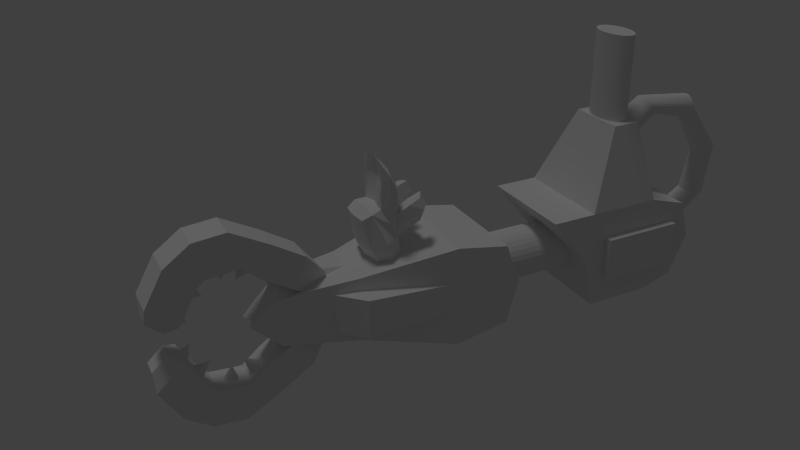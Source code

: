 # Source: k_rak_.blend  (saved by Blender 2.72.0; exported with 4.5.12 LTS)
import bpy
from mathutils import Matrix  # noqa: F401  (used for matrix-valued properties, if any)

bpy.ops.wm.read_factory_settings(use_empty=True)
scene = bpy.context.scene
scene.name = 'Scene'

# ---- collections
col_collection_1 = bpy.data.collections.new('Collection 1'); scene.collection.children.link(col_collection_1)

# ---- materials (node trees are filled in below, after node groups)
mat_material_003 = bpy.data.materials.new('Material.003')
mat_material_003.alpha_threshold = 0.0
mat_material_003.use_transparent_shadow = False
mat_material_003.roughness = 0.5
mat_material_002 = bpy.data.materials.new('Material.002')
mat_material_002.alpha_threshold = 0.0
mat_material_002.use_transparent_shadow = False
mat_material_002.roughness = 0.5
mat_material_001 = bpy.data.materials.new('Material.001')
mat_material_001.alpha_threshold = 0.0
mat_material_001.use_transparent_shadow = False
mat_material_001.roughness = 0.5
mat_material = bpy.data.materials.new('Material')
mat_material.alpha_threshold = 0.0
mat_material.use_transparent_shadow = False
mat_material.roughness = 0.5
mat_material.line_color = (0.0, 0.0, 0.0, 1.0)

# ---- material node trees

# ---- world
world_world = bpy.data.worlds.new('World'); scene.world = world_world
world_world.color = (0.05088, 0.05088, 0.05088)
world_world.use_sun_shadow = False
world_world.sun_shadow_jitter_overblur = 0.0
world_world.cycles.sampling_method = 'MANUAL'
world_world.cycles.sample_map_resolution = 256

# ---- cameras
cam_camera = bpy.data.cameras.new('Camera')
cam_camera.clip_end = 100.0
cam_camera.lens = 35.0
cam_camera.sensor_width = 32.0
cam_camera.sensor_height = 18.0
cam_camera.ortho_scale = 7.314
cam_camera.dof.focus_distance = 0.0
cam_camera.dof.aperture_fstop = 128.0

# ---- lights
light_hemi = bpy.data.lights.new('Hemi', 'SUN')
light_hemi.transmission_factor = 0.0
light_hemi.angle = 0.1993
light_hemi.energy = 0.3
light_hemi.shadow_buffer_clip_start = 0.5
light_hemi.shadow_soft_size = 0.1
light_hemi.shadow_cascade_max_distance = 1000.0
light_hemi.cycles.use_multiple_importance_sampling = False

# ---- meshes
me_cylinder = bpy.data.meshes.new('Cylinder')
me_cylinder.from_pydata([(0.0, 1.0, -1.0), (2.147e-08, 1.0, 1.0), (0.1951, 0.9808, -1.0), (0.1598, 0.9808, 1.112), (0.3827, 0.9239, -1.0), (0.3135, 0.9239, 1.219), (0.5556, 0.8315, -1.0), (0.4551, 0.8315, 1.319), (0.7071, 0.7071, -1.0), (0.5792, 0.7071, 1.406), (0.8315, 0.5556, -1.0), (0.6811, 0.5556, 1.477), (0.9239, 0.3827, -1.0), (0.7568, 0.3827, 1.53), (0.9808, 0.1951, -1.0), (0.8034, 0.1951, 1.563), (1.0, 7.55e-08, -1.0), (0.8192, 7.55e-08, 1.574), (0.9808, -0.1951, -1.0), (0.8034, -0.1951, 1.563), (0.9239, -0.3827, -1.0), (0.7568, -0.3827, 1.53), (0.8315, -0.5556, -1.0), (0.6811, -0.5556, 1.477), (0.7071, -0.7071, -1.0), (0.5792, -0.7071, 1.406), (0.5556, -0.8315, -1.0), (0.4551, -0.8315, 1.319), (0.3827, -0.9239, -1.0), (0.3135, -0.9239, 1.219), (0.1951, -0.9808, -1.0), (0.1598, -0.9808, 1.112), (-3.258e-07, -1.0, -1.0), (-2.454e-07, -1.0, 1.0), (-0.1951, -0.9808, -1.0), (-0.1598, -0.9808, 0.8881), (-0.3827, -0.9239, -1.0), (-0.3135, -0.9239, 0.7805), (-0.5556, -0.8315, -1.0), (-0.4551, -0.8315, 0.6813), (-0.7071, -0.7071, -1.0), (-0.5792, -0.7071, 0.5944), (-0.8315, -0.5556, -1.0), (-0.6811, -0.5556, 0.5231), (-0.9239, -0.3827, -1.0), (-0.7568, -0.3827, 0.4701), (-0.9808, -0.1951, -1.0), (-0.8034, -0.1951, 0.4374), (-1.0, 9.656e-07, -1.0), (-0.8192, 9.656e-07, 0.4264), (-0.9808, 0.1951, -1.0), (-0.8034, 0.1951, 0.4374), (-0.9239, 0.3827, -1.0), (-0.7568, 0.3827, 0.4701), (-0.8315, 0.5556, -1.0), (-0.6811, 0.5556, 0.5231), (-0.7071, 0.7071, -1.0), (-0.5792, 0.7071, 0.5944), (-0.5556, 0.8315, -1.0), (-0.4551, 0.8315, 0.6813), (-0.3827, 0.9239, -1.0), (-0.3135, 0.9239, 0.7805), (-0.1951, 0.9808, -1.0), (-0.1598, 0.9808, 0.8881), (-1.803, 1.0, 3.575), (-1.769, 0.9808, 3.767), (-1.736, 0.9239, 3.952), (-1.706, 0.8315, 4.122), (-1.68, 0.7071, 4.271), (-1.659, 0.5556, 4.394), (-1.642, 0.3827, 4.485), (-1.633, 0.1951, 4.541), (-1.629, 1.404e-07, 4.56), (-1.633, -0.1951, 4.541), (-1.642, -0.3827, 4.485), (-1.659, -0.5556, 4.394), (-1.68, -0.7071, 4.271), (-1.706, -0.8315, 4.122), (-1.736, -0.9239, 3.952), (-1.769, -0.9808, 3.767), (-1.803, -1.0, 3.575), (-1.837, -0.9808, 3.383), (-1.869, -0.9239, 3.198), (-1.899, -0.8315, 3.028), (-1.926, -0.7071, 2.878), (-1.947, -0.5556, 2.756), (-1.963, -0.3827, 2.665), (-1.973, -0.1951, 2.609), (-1.977, 1.031e-06, 2.59), (-1.973, 0.1951, 2.609), (-1.963, 0.3827, 2.665), (-1.947, 0.5556, 2.756), (-1.926, 0.7071, 2.878), (-1.899, 0.8315, 3.028), (-1.869, 0.9239, 3.198), (-1.837, 0.9808, 3.383), (-5.787, 1.0, 4.277), (-5.899, 0.9808, 4.437), (-6.007, 0.9239, 4.591), (-6.106, 0.8315, 4.732), (-6.193, 0.7071, 4.857), (-6.264, 0.5556, 4.958), (-6.317, 0.3827, 5.034), (-6.35, 0.1951, 5.081), (-6.361, 1.126e-07, 5.097), (-6.35, -0.1951, 5.081), (-6.317, -0.3827, 5.034), (-6.264, -0.5556, 4.958), (-6.193, -0.7071, 4.857), (-6.106, -0.8315, 4.732), (-6.007, -0.9239, 4.591), (-5.899, -0.9808, 4.437), (-5.787, -1.0, 4.277), (-5.675, -0.9808, 4.118), (-5.568, -0.9239, 3.964), (-5.468, -0.8315, 3.822), (-5.382, -0.7071, 3.698), (-5.31, -0.5556, 3.596), (-5.257, -0.3827, 3.521), (-5.225, -0.1951, 3.474), (-5.214, 1.003e-06, 3.458), (-5.225, 0.1951, 3.474), (-5.257, 0.3827, 3.521), (-5.31, 0.5556, 3.596), (-5.382, 0.7071, 3.698), (-5.468, 0.8315, 3.822), (-5.568, 0.9239, 3.964), (-5.675, 0.9808, 4.118), (-9.807, 1.0, 1.463), (-9.999, 0.9808, 1.497), (-10.18, 0.9239, 1.529), (-10.35, 0.8315, 1.559), (-10.5, 0.7071, 1.586), (-10.63, 0.5556, 1.607), (-10.72, 0.3827, 1.623), (-10.77, 0.1951, 1.633), (-10.79, 3.558e-07, 1.636), (-10.77, -0.1951, 1.633), (-10.72, -0.3827, 1.623), (-10.63, -0.5556, 1.607), (-10.5, -0.7071, 1.586), (-10.35, -0.8315, 1.559), (-10.18, -0.9239, 1.529), (-9.999, -0.9808, 1.497), (-9.807, -1.0, 1.463), (-9.615, -0.9808, 1.429), (-9.43, -0.9239, 1.396), (-9.26, -0.8315, 1.366), (-9.11, -0.7071, 1.34), (-8.988, -0.5556, 1.318), (-8.897, -0.3827, 1.302), (-8.841, -0.1951, 1.292), (-8.822, 1.246e-06, 1.289), (-8.841, 0.1951, 1.292), (-8.897, 0.3827, 1.302), (-8.988, 0.5556, 1.318), (-9.11, 0.7071, 1.34), (-9.26, 0.8315, 1.366), (-9.43, 0.9239, 1.396), (-9.615, 0.9808, 1.429), (-10.52, 1.0, -2.602), (-10.68, 0.9808, -2.714), (-10.84, 0.9239, -2.822), (-10.98, 0.8315, -2.921), (-11.1, 0.7071, -3.008), (-11.2, 0.5556, -3.079), (-11.28, 0.3827, -3.132), (-11.33, 0.1951, -3.165), (-11.34, 3.579e-07, -3.176), (-11.33, -0.1951, -3.165), (-11.28, -0.3827, -3.132), (-11.2, -0.5556, -3.079), (-11.1, -0.7071, -3.008), (-10.98, -0.8315, -2.921), (-10.84, -0.9239, -2.822), (-10.68, -0.9808, -2.714), (-10.52, -1.0, -2.602), (-10.36, -0.9808, -2.491), (-10.21, -0.9239, -2.383), (-10.07, -0.8315, -2.284), (-9.944, -0.7071, -2.197), (-9.842, -0.5556, -2.126), (-9.767, -0.3827, -2.073), (-9.72, -0.1951, -2.04), (-9.704, 1.248e-06, -2.029), (-9.72, 0.1951, -2.04), (-9.767, 0.3827, -2.073), (-9.842, 0.5556, -2.126), (-9.944, 0.7071, -2.197), (-10.07, 0.8315, -2.284), (-10.21, 0.9239, -2.383), (-10.36, 0.9808, -2.491), (-7.417, 1.155, -7.039), (-7.602, 1.133, -7.168), (-7.779, 1.067, -7.292), (-7.943, 0.9604, -7.407), (-8.086, 0.8168, -7.507), (-8.204, 0.6417, -7.59), (-8.291, 0.442, -7.651), (-8.345, 0.2253, -7.689), (-8.363, -3.007e-07, -7.701), (-8.345, -0.2253, -7.689), (-8.291, -0.442, -7.651), (-8.204, -0.6417, -7.59), (-8.086, -0.8168, -7.507), (-7.943, -0.9604, -7.407), (-7.779, -1.067, -7.292), (-7.602, -1.133, -7.168), (-7.417, -1.155, -7.039), (-7.232, -1.133, -6.91), (-7.055, -1.067, -6.785), (-6.891, -0.9604, -6.671), (-6.748, -0.8168, -6.57), (-6.63, -0.6417, -6.488), (-6.543, -0.442, -6.427), (-6.489, -0.2253, -6.389), (-6.471, 7.274e-07, -6.376), (-6.489, 0.2253, -6.389), (-6.543, 0.442, -6.427), (-6.63, 0.6417, -6.488), (-6.748, 0.8168, -6.57), (-6.891, 0.9604, -6.671), (-7.055, 1.067, -6.785), (-7.232, 1.133, -6.91)], [], [(0, 1, 3, 2), (2, 3, 5, 4), (4, 5, 7, 6), (6, 7, 9, 8), (8, 9, 11, 10), (10, 11, 13, 12), (12, 13, 15, 14), (14, 15, 17, 16), (16, 17, 19, 18), (18, 19, 21, 20), (20, 21, 23, 22), (22, 23, 25, 24), (24, 25, 27, 26), (26, 27, 29, 28), (28, 29, 31, 30), (30, 31, 33, 32), (32, 33, 35, 34), (34, 35, 37, 36), (36, 37, 39, 38), (38, 39, 41, 40), (40, 41, 43, 42), (42, 43, 45, 44), (44, 45, 47, 46), (46, 47, 49, 48), (48, 49, 51, 50), (50, 51, 53, 52), (52, 53, 55, 54), (54, 55, 57, 56), (56, 57, 59, 58), (58, 59, 61, 60), (61, 59, 93, 94), (62, 63, 1, 0), (60, 61, 63, 62), (0, 2, 4, 6, 8, 10, 12, 14, 16, 18, 20, 22, 24, 26, 28, 30, 32, 34, 36, 38, 40, 42, 44, 46, 48, 50, 52, 54, 56, 58, 60, 62), (94, 93, 125, 126), (53, 51, 89, 90), (45, 43, 85, 86), (37, 35, 81, 82), (5, 3, 65, 66), (3, 1, 64, 65), (29, 27, 77, 78), (13, 11, 69, 70), (21, 19, 73, 74), (59, 57, 92, 93), (51, 49, 88, 89), (43, 41, 84, 85), (35, 33, 80, 81), (19, 17, 72, 73), (27, 25, 76, 77), (11, 9, 68, 69), (1, 63, 95, 64), (57, 55, 91, 92), (49, 47, 87, 88), (41, 39, 83, 84), (25, 23, 75, 76), (9, 7, 67, 68), (33, 31, 79, 80), (17, 15, 71, 72), (63, 61, 94, 95), (55, 53, 90, 91), (47, 45, 86, 87), (39, 37, 82, 83), (15, 13, 70, 71), (23, 21, 74, 75), (7, 5, 66, 67), (31, 29, 78, 79), (126, 125, 157, 158), (90, 89, 121, 122), (86, 85, 117, 118), (82, 81, 113, 114), (74, 73, 105, 106), (70, 69, 101, 102), (66, 65, 97, 98), (78, 77, 109, 110), (95, 94, 126, 127), (91, 90, 122, 123), (87, 86, 118, 119), (83, 82, 114, 115), (79, 78, 110, 111), (75, 74, 106, 107), (71, 70, 102, 103), (67, 66, 98, 99), (64, 95, 127, 96), (92, 91, 123, 124), (88, 87, 119, 120), (84, 83, 115, 116), (80, 79, 111, 112), (76, 75, 107, 108), (72, 71, 103, 104), (68, 67, 99, 100), (93, 92, 124, 125), (89, 88, 120, 121), (85, 84, 116, 117), (81, 80, 112, 113), (69, 68, 100, 101), (65, 64, 96, 97), (77, 76, 108, 109), (73, 72, 104, 105), (158, 157, 189, 190), (122, 121, 153, 154), (118, 117, 149, 150), (114, 113, 145, 146), (102, 101, 133, 134), (98, 97, 129, 130), (110, 109, 141, 142), (106, 105, 137, 138), (127, 126, 158, 159), (123, 122, 154, 155), (119, 118, 150, 151), (115, 114, 146, 147), (107, 106, 138, 139), (103, 102, 134, 135), (99, 98, 130, 131), (111, 110, 142, 143), (96, 127, 159, 128), (124, 123, 155, 156), (120, 119, 151, 152), (116, 115, 147, 148), (112, 111, 143, 144), (108, 107, 139, 140), (104, 103, 135, 136), (100, 99, 131, 132), (125, 124, 156, 157), (121, 120, 152, 153), (117, 116, 148, 149), (113, 112, 144, 145), (97, 96, 128, 129), (109, 108, 140, 141), (105, 104, 136, 137), (101, 100, 132, 133), (190, 189, 221, 222), (154, 153, 185, 186), (150, 149, 181, 182), (146, 145, 177, 178), (130, 129, 161, 162), (142, 141, 173, 174), (138, 137, 169, 170), (134, 133, 165, 166), (159, 158, 190, 191), (155, 154, 186, 187), (151, 150, 182, 183), (147, 146, 178, 179), (135, 134, 166, 167), (131, 130, 162, 163), (143, 142, 174, 175), (139, 138, 170, 171), (128, 159, 191, 160), (156, 155, 187, 188), (152, 151, 183, 184), (148, 147, 179, 180), (140, 139, 171, 172), (136, 135, 167, 168), (132, 131, 163, 164), (144, 143, 175, 176), (157, 156, 188, 189), (153, 152, 184, 185), (149, 148, 180, 181), (145, 144, 176, 177), (141, 140, 172, 173), (137, 136, 168, 169), (133, 132, 164, 165), (129, 128, 160, 161), (193, 192, 223, 222, 221, 220, 219, 218, 217, 216, 215, 214, 213, 212, 211, 210, 209, 208, 207, 206, 205, 204, 203, 202, 201, 200, 199, 198, 197, 196, 195, 194), (186, 185, 217, 218), (182, 181, 213, 214), (178, 177, 209, 210), (174, 173, 205, 206), (170, 169, 201, 202), (166, 165, 197, 198), (162, 161, 193, 194), (191, 190, 222, 223), (187, 186, 218, 219), (183, 182, 214, 215), (179, 178, 210, 211), (163, 162, 194, 195), (175, 174, 206, 207), (171, 170, 202, 203), (167, 166, 198, 199), (160, 191, 223, 192), (188, 187, 219, 220), (184, 183, 215, 216), (180, 179, 211, 212), (168, 167, 199, 200), (164, 163, 195, 196), (176, 175, 207, 208), (172, 171, 203, 204), (189, 188, 220, 221), (185, 184, 216, 217), (181, 180, 212, 213), (177, 176, 208, 209), (173, 172, 204, 205), (169, 168, 200, 201), (165, 164, 196, 197), (161, 160, 192, 193)])
me_cylinder.materials.append(mat_material_003)
me_cylinder.use_remesh_preserve_volume = False
me_cylinder.use_remesh_preserve_attributes = False
me_cylinder.use_mirror_vertex_groups = False
me_cylinder.update()
me_cube_002 = bpy.data.meshes.new('Cube.002')
me_cube_002.from_pydata([(-1.0, -1.0, -1.0), (-1.0, 1.0, -1.0), (1.0, 1.0, -1.0), (1.0, -1.0, -1.0), (-1.0, -1.0, 1.0), (-0.9821, 0.9821, 1.354), (1.0, 1.0, 1.0), (1.0, -1.0, 1.0), (-1.0, -1.0, 0.0), (-3.501, 1.389, 0.6495), (-1.0, 1.0, 0.0), (-3.501, 1.389, -0.6495), (-1.389, 3.501, 0.6495), (1.0, 1.0, 0.0), (-1.389, 3.501, -0.6495), (-3.501, 1.389, 0.0), (-1.389, 3.501, 0.0), (-0.2839, 0.9377, 0.8992), (-0.9377, 0.2839, 0.8992), (-1.559, 0.9049, 0.8992), (-0.9049, 1.559, 0.8992), (-0.3294, 0.9833, 0.9606), (-0.9833, 0.3294, 0.9606), (-1.36, 0.7065, 1.303), (-0.7065, 1.36, 1.303), (0.1255, 0.5284, 4.106), (-0.5284, -0.1255, 4.106), (-0.9054, 0.2515, 4.448), (-0.2515, 0.9054, 4.448), (-0.5984, 0.5984, 0.9081), (-1.263, 0.4273, 1.132), (-1.091, 1.091, 1.355), (-0.4273, 1.263, 1.132), (-0.1505, 0.1505, 4.155), (-0.7657, -0.009063, 4.357), (-0.6049, 0.6049, 4.567), (0.009063, 0.7657, 4.357), (-0.4117, 1.296, 3.091), (-1.296, 0.4117, 3.091), (-0.7789, -0.1052, 2.623), (0.1052, 0.7789, 2.623), (-0.9235, 0.9235, 3.293), (-0.3567, 0.3567, 4.507), (-0.2318, 0.2318, 2.665), (0.003801, 1.16, 2.977), (-1.16, -0.003801, 2.977), (-0.9054, 0.2515, 6.713), (-0.2515, 0.9054, 6.713), (-0.6049, 0.6049, 6.832), (-0.4117, 1.296, 5.357), (-1.296, 0.4117, 5.357), (-0.9235, 0.9235, 5.558), (-0.382, 0.7657, 4.531), (-1.162, 0.2587, 3.809), (-0.7657, 0.382, 4.531), (-0.2587, 1.162, 3.809), (-0.2231, 0.9449, 5.701), (-0.6813, 1.168, 3.198), (-1.168, 0.6813, 3.198), (-0.4071, 0.7639, 6.813), (-1.173, 0.2391, 6.14), (-0.7639, 0.4071, 6.813), (-0.2391, 1.173, 6.14), (-0.7681, 0.7681, 6.392), (-0.6646, 1.189, 5.468), (-1.189, 0.6646, 5.468), (-0.4017, 1.295, 4.224), (-1.295, 0.4017, 4.224), (-0.9449, 0.2231, 5.701), (-0.6836, 0.6836, 5.926), (-0.9551, 0.9551, 4.436), (-1.199, 0.2264, 5.017), (-0.2264, 1.199, 5.017), (-1.034, 0.4758, 6.319), (-0.4758, 1.034, 6.319), (-0.834, 0.4267, 5.857), (-1.207, 0.6761, 4.34), (-0.6761, 1.207, 4.34), (-0.4267, 0.834, 5.857), (-0.8688, 1.753, 3.642), (-1.753, 0.8688, 3.642), (-1.381, 1.381, 3.844), (-1.138, 1.625, 3.749), (-1.625, 1.138, 3.749), (-0.8588, 1.752, 4.775), (-1.752, 0.8588, 4.775), (-1.664, 1.133, 4.891), (-1.133, 1.664, 4.891), (-0.5533, 1.262, 3.139), (-1.043, 0.7994, 3.246), (-1.322, 0.3939, 3.659), (-0.9716, 0.9716, 3.853), (-0.7994, 1.043, 3.246), (-1.262, 0.5533, 3.139), (-0.3939, 1.322, 3.659), (-1.245, 0.7789, 3.78), (-1.073, 0.7951, 4.377), (-1.289, 0.5493, 4.301), (-0.7789, 1.245, 3.78), (-0.5493, 1.289, 4.301), (-0.7951, 1.073, 4.377), (-1.022, 1.716, 3.675), (-1.494, 1.241, 3.811), (-1.884, 0.818, 4.261), (-1.241, 1.494, 3.811), (-1.716, 1.022, 3.675), (-0.818, 1.884, 4.261), (-1.672, 1.281, 4.388), (-1.717, 1.014, 4.87), (-1.281, 1.672, 4.388), (-1.014, 1.717, 4.87), (-0.8963, 1.37, 3.477), (-0.8767, 1.403, 4.653), (-0.6159, 1.55, 4.546), (-0.6448, 1.495, 3.36), (-1.55, 0.6159, 4.546), (-1.403, 0.8767, 4.653), (-1.37, 0.8963, 3.477), (-1.495, 0.6448, 3.36), (-1.106, 1.106, 3.587), (-1.11, 0.8631, 3.805), (-0.6065, 1.625, 3.973), (-1.043, 1.428, 4.102), (-0.8631, 1.11, 3.805), (-1.845, 1.085, 4.366), (-1.085, 1.845, 4.366), (-1.458, 0.7788, 4.642), (-1.457, 0.7832, 3.402), (-1.625, 0.6065, 3.973), (-1.235, 0.9874, 3.538), (-0.7788, 1.458, 4.642), (-1.428, 1.043, 4.102), (-0.9874, 1.235, 3.538), (-0.7832, 1.457, 3.402)], [], [(15, 10, 1, 11), (16, 13, 2, 14), (6, 7, 3, 2, 13), (7, 4, 8, 0, 3), (11, 1, 14), (9, 12, 5), (8, 15, 11, 0), (4, 9, 15, 8), (9, 5, 10, 15), (10, 16, 14, 1), (5, 12, 16, 10), (12, 6, 13, 16), (0, 11, 14, 2, 3), (7, 6, 12, 9, 4), (21, 29, 22, 18, 17), (22, 30, 23, 19, 18), (23, 31, 24, 20, 19), (24, 32, 21, 17, 20), (17, 18, 19, 20), (71, 68, 46, 60), (42, 34, 26, 33), (43, 40, 25, 33), (44, 37, 55, 28, 36), (45, 39, 26, 34), (72, 66, 49, 62), (88, 92, 57), (89, 93, 58), (36, 42, 33, 25), (28, 52, 35, 42, 36), (35, 54, 27, 34, 42), (39, 43, 33, 26), (22, 29, 43, 39), (29, 21, 40, 43), (40, 44, 36, 25), (21, 32, 44, 40), (32, 24, 37, 44), (38, 45, 34, 27, 53), (23, 30, 45, 38), (30, 22, 39, 45), (73, 60, 46, 61), (74, 63, 48, 59), (75, 69, 48, 61), (76, 97, 67, 50, 65), (77, 100, 70, 51, 64), (78, 56, 47, 59), (67, 71, 60, 50), (38, 53, 71, 67, 90), (53, 27, 68, 71), (56, 72, 62, 47), (28, 55, 72, 56), (55, 37, 94, 66, 72), (63, 73, 61, 48), (51, 65, 73, 63), (65, 50, 60, 73), (62, 74, 59, 47), (49, 64, 74, 62), (64, 51, 63, 74), (68, 75, 61, 46), (27, 54, 75, 68), (54, 35, 69, 75), (70, 96, 76, 65, 51), (120, 95, 76, 96), (121, 114, 79, 106), (66, 99, 77, 64, 49), (122, 112, 87, 109), (123, 91, 70, 100), (69, 78, 59, 48), (35, 52, 78, 69), (52, 28, 56, 78), (124, 103, 85, 108), (125, 109, 87, 110), (126, 116, 86, 108), (127, 118, 80, 105), (128, 115, 85, 103), (129, 117, 83, 102), (130, 113, 84, 110), (131, 117, 83, 107), (132, 119, 81, 104), (133, 111, 82, 101), (24, 31, 41, 92, 88, 37), (31, 23, 38, 93, 89, 41), (91, 120, 96, 70), (41, 89, 120, 91), (89, 58, 95, 120), (113, 121, 106, 84), (66, 94, 121, 113), (94, 37, 114, 121), (111, 122, 109, 82), (57, 98, 122, 111), (98, 77, 112, 122), (98, 123, 100, 77), (57, 92, 123, 98), (92, 41, 91, 123), (107, 124, 108, 86), (83, 105, 124, 107), (105, 80, 103, 124), (106, 125, 110, 84), (79, 101, 125, 106), (101, 82, 109, 125), (115, 126, 108, 85), (67, 97, 126, 115), (97, 76, 116, 126), (117, 127, 105, 83), (58, 93, 127, 117), (93, 38, 118, 127), (118, 128, 103, 80), (38, 90, 128, 118), (90, 67, 115, 128), (119, 129, 102, 81), (41, 89, 129, 119), (89, 58, 117, 129), (112, 130, 110, 87), (77, 99, 130, 112), (99, 66, 113, 130), (116, 131, 107, 86), (76, 95, 131, 116), (95, 58, 117, 131), (111, 132, 104, 82), (57, 92, 132, 111), (92, 41, 119, 132), (114, 133, 101, 79), (37, 88, 133, 114), (88, 57, 111, 133)])
me_cube_002.materials.append(mat_material_002)
me_cube_002.use_remesh_preserve_volume = False
me_cube_002.use_remesh_preserve_attributes = False
me_cube_002.use_mirror_vertex_groups = False
me_cube_002.update()
me_cube_001 = bpy.data.meshes.new('Cube.001')
me_cube_001.from_pydata([(-2.622, -0.5448, -1.281), (-2.622, 0.5448, -1.281), (-3.139, 0.5448, -0.7222), (-3.139, -0.5448, -0.7222), (-2.808, -0.5448, -2.191), (-2.808, 0.5448, -2.191), (-3.325, 0.5448, -1.632), (-3.325, -0.5448, -1.632), (-3.56, 0.2054, -0.3535), (-3.56, -0.2054, -0.3535), (-3.671, 0.2054, -0.8931), (-3.671, -0.2054, -0.8931), (-2.308, -0.5448, -1.731), (-2.308, 0.5448, -1.731), (-2.181, -0.5448, -2.787), (-2.181, 0.5448, -2.787), (-1.771, -0.5448, -1.649), (-1.771, 0.5448, -1.649), (-1.643, -0.5448, -2.705), (-1.643, 0.5448, -2.705), (-1.659, -0.5448, -1.49), (-1.659, 0.5448, -1.49), (-1.211, -0.5448, -2.182), (-1.211, 0.5448, -2.182), (-1.333, -0.5448, -0.5156), (-1.333, 0.5448, -0.5156), (-0.8855, -0.5448, -1.208), (-0.8855, 0.5448, -1.208), (-1.117, -0.2982, -0.3283), (-1.117, 0.2982, -0.3283), (-0.872, -0.2982, -0.7071), (-0.872, 0.2982, -0.7071), (-1.509, -0.2777, -1.212), (-1.493, -0.2616, -1.174), (-2.051, -0.2831, -1.784), (-1.479, -0.2354, -1.139), (-2.079, -0.2777, -1.789), (-1.467, -0.2002, -1.108), (-2.106, -0.2616, -1.794), (-1.457, -0.1573, -1.083), (-2.131, -0.2354, -1.799), (-1.449, -0.1083, -1.064), (-2.153, -0.2002, -1.803), (-1.445, -0.05523, -1.052), (-2.171, -0.1573, -1.806), (-1.443, -6.375e-07, -1.048), (-2.184, -0.1083, -1.809), (-1.445, 0.05523, -1.052), (-2.192, -0.05523, -1.81), (-1.449, 0.1083, -1.064), (-2.195, -7.2e-07, -1.811), (-1.457, 0.1573, -1.083), (-2.192, 0.05523, -1.81), (-1.467, 0.2002, -1.108), (-2.184, 0.1083, -1.809), (-1.479, 0.2354, -1.139), (-2.171, 0.1573, -1.806), (-1.493, 0.2616, -1.174), (-2.153, 0.2002, -1.803), (-1.509, 0.2777, -1.212), (-2.131, 0.2354, -1.799), (-1.764, -5.162e-07, -0.9749), (-2.106, 0.2616, -1.794), (-1.524, 0.2831, -1.252), (-2.079, 0.2777, -1.789), (-1.54, 0.2777, -1.292), (-2.051, 0.2831, -1.784), (-2.083, -6.104e-07, -1.294), (-2.023, 0.2777, -1.778), (-1.556, 0.2616, -1.33), (-1.996, 0.2616, -1.773), (-1.57, 0.2354, -1.365), (-1.971, 0.2354, -1.769), (-1.582, 0.2002, -1.396), (-1.949, 0.2002, -1.765), (-1.592, 0.1573, -1.421), (-1.932, 0.1573, -1.761), (-1.6, 0.1083, -1.44), (-1.918, 0.1083, -1.759), (-1.604, 0.05523, -1.452), (-1.91, 0.05523, -1.757), (-1.606, -5.37e-07, -1.456), (-1.907, -8.733e-07, -1.757), (-1.604, -0.05523, -1.452), (-1.91, -0.05523, -1.757), (-1.6, -0.1083, -1.44), (-1.918, -0.1083, -1.759), (-1.592, -0.1573, -1.421), (-1.932, -0.1573, -1.761), (-1.582, -0.2002, -1.396), (-1.949, -0.2002, -1.765), (-1.57, -0.2354, -1.365), (-1.971, -0.2354, -1.769), (-1.556, -0.2616, -1.33), (-1.996, -0.2616, -1.773), (-1.54, -0.2777, -1.292), (-2.023, -0.2777, -1.778), (-1.524, -0.2831, -1.252), (-1.292, -0.2777, -0.6709), (-1.271, -0.2616, -0.6426), (-1.251, -0.2354, -0.6166), (-1.234, -0.2002, -0.5937), (-1.219, -0.1573, -0.5749), (-1.209, -0.1083, -0.561), (-1.202, -0.05523, -0.5524), (-1.2, -5.248e-07, -0.5495), (-1.202, 0.05523, -0.5524), (-1.209, 0.1083, -0.561), (-1.219, 0.1573, -0.5749), (-1.234, 0.2002, -0.5937), (-1.251, 0.2354, -0.6166), (-1.271, 0.2616, -0.6426), (-1.292, 0.2777, -0.6709), (-1.492, -3.531e-07, -0.311), (-1.315, 0.2831, -0.7003), (-1.337, 0.2777, -0.7298), (-1.358, 0.2616, -0.7581), (-1.378, 0.2354, -0.7841), (-1.396, 0.2002, -0.807), (-1.41, 0.1573, -0.8258), (-1.42, 0.1083, -0.8397), (-1.427, 0.05523, -0.8483), (-1.429, -4.17e-07, -0.8512), (-1.427, -0.05523, -0.8483), (-1.42, -0.1083, -0.8397), (-1.41, -0.1573, -0.8258), (-1.396, -0.2002, -0.807), (-1.378, -0.2354, -0.7841), (-1.358, -0.2616, -0.7581), (-1.337, -0.2777, -0.7298), (-1.315, -0.2831, -0.7003), (-2.451, -0.2777, -1.602), (-2.431, -0.2616, -1.632), (-2.412, -0.2354, -1.66), (-2.395, -0.2002, -1.684), (-2.382, -0.1573, -1.704), (-2.372, -0.1083, -1.719), (-2.365, -0.05523, -1.728), (-2.363, -1.034e-06, -1.732), (-2.365, 0.05523, -1.728), (-2.372, 0.1083, -1.719), (-2.382, 0.1573, -1.704), (-2.395, 0.2002, -1.684), (-2.412, 0.2354, -1.66), (-2.431, 0.2616, -1.632), (-2.451, 0.2777, -1.602), (-2.283, -6.774e-07, -1.198), (-2.473, 0.2831, -1.57), (-2.494, 0.2777, -1.538), (-2.514, 0.2616, -1.508), (-2.533, 0.2354, -1.48), (-2.55, 0.2002, -1.456), (-2.563, 0.1573, -1.436), (-2.573, 0.1083, -1.421), (-2.58, 0.05523, -1.412), (-2.582, -7.645e-07, -1.408), (-2.58, -0.05523, -1.412), (-2.573, -0.1083, -1.421), (-2.563, -0.1573, -1.436), (-2.55, -0.2002, -1.456), (-2.533, -0.2354, -1.48), (-2.514, -0.2616, -1.508), (-2.494, -0.2777, -1.538), (-2.473, -0.2831, -1.57), (-2.869, -0.2777, -1.174), (-2.845, -0.2616, -1.195), (-2.823, -0.2354, -1.215), (-2.803, -0.2002, -1.232), (-2.787, -0.1573, -1.247), (-2.776, -0.1083, -1.257), (-2.768, -0.05523, -1.264), (-2.766, -1.099e-06, -1.266), (-2.768, 0.05523, -1.264), (-2.776, 0.1083, -1.257), (-2.787, 0.1573, -1.247), (-2.803, 0.2002, -1.232), (-2.823, 0.2354, -1.215), (-2.845, 0.2616, -1.195), (-2.869, 0.2777, -1.174), (-2.76, -7.607e-07, -0.7151), (-2.894, 0.2831, -1.152), (-2.919, 0.2777, -1.13), (-2.943, 0.2616, -1.108), (-2.966, 0.2354, -1.089), (-2.985, 0.2002, -1.071), (-3.001, 0.1573, -1.057), (-3.013, 0.1083, -1.047), (-3.02, 0.05523, -1.04), (-3.023, -8.654e-07, -1.038), (-3.02, -0.05523, -1.04), (-3.013, -0.1083, -1.047), (-3.001, -0.1573, -1.057), (-2.985, -0.2002, -1.071), (-2.966, -0.2354, -1.089), (-2.943, -0.2616, -1.108), (-2.919, -0.2777, -1.13), (-2.894, -0.2831, -1.152), (-3.346, -0.2777, -0.604), (-3.321, -0.2616, -0.6253), (-3.299, -0.2354, -0.645), (-3.28, -0.2002, -0.6623), (-3.264, -0.1573, -0.6764), (-3.252, -0.1083, -0.6869), (-3.245, -0.05523, -0.6934), (-3.242, -1.095e-06, -0.6956), (-3.245, 0.05523, -0.6934), (-3.252, 0.1083, -0.6869), (-3.264, 0.1573, -0.6764), (-3.28, 0.2002, -0.6623), (-3.299, 0.2354, -0.645), (-3.321, 0.2616, -0.6253), (-3.346, 0.2777, -0.604), (-3.237, -7.565e-07, -0.145), (-3.371, 0.2831, -0.5818), (-3.396, 0.2777, -0.5595), (-3.42, 0.2616, -0.5382), (-3.442, 0.2354, -0.5185), (-3.461, 0.2002, -0.5013), (-3.477, 0.1573, -0.4871), (-3.489, 0.1083, -0.4766), (-3.496, 0.05523, -0.4701), (-3.499, -8.612e-07, -0.4679), (-3.496, -0.05523, -0.4701), (-3.489, -0.1083, -0.4766), (-3.477, -0.1573, -0.4871), (-3.461, -0.2002, -0.5013), (-3.442, -0.2354, -0.5185), (-3.42, -0.2616, -0.5382), (-3.396, -0.2777, -0.5595), (-3.371, -0.2831, -0.5818), (-2.622, -0.5448, 1.281), (-2.622, 0.5448, 1.281), (-3.139, 0.5448, 0.7222), (-3.139, -0.5448, 0.7222), (-2.808, -0.5448, 2.191), (-2.808, 0.5448, 2.191), (-3.325, 0.5448, 1.632), (-3.325, -0.5448, 1.632), (-3.56, 0.2054, 0.3535), (-3.56, -0.2054, 0.3535), (-3.671, 0.2054, 0.8931), (-3.671, -0.2054, 0.8931), (-2.308, -0.5448, 1.731), (-2.308, 0.5448, 1.731), (-2.181, -0.5448, 2.787), (-2.181, 0.5448, 2.787), (-1.771, -0.5448, 1.649), (-1.771, 0.5448, 1.649), (-1.643, -0.5448, 2.705), (-1.643, 0.5448, 2.705), (-1.659, -0.5448, 1.49), (-1.659, 0.5448, 1.49), (-1.211, -0.5448, 2.182), (-1.211, 0.5448, 2.182), (-1.333, -0.5448, 0.5156), (-1.333, 0.5448, 0.5156), (-0.8855, -0.5448, 1.208), (-0.8855, 0.5448, 1.208), (-1.117, -0.2982, 0.3283), (-1.117, 0.2982, 0.3283), (-0.872, -0.2982, 0.7071), (-0.872, 0.2982, 0.7071), (-1.509, -0.2777, 1.212), (-1.493, -0.2616, 1.174), (-2.051, -0.2831, 1.784), (-1.479, -0.2354, 1.139), (-2.079, -0.2777, 1.789), (-1.467, -0.2002, 1.108), (-2.106, -0.2616, 1.794), (-1.457, -0.1573, 1.083), (-2.131, -0.2354, 1.799), (-1.449, -0.1083, 1.064), (-2.153, -0.2002, 1.803), (-1.445, -0.05523, 1.052), (-2.171, -0.1573, 1.806), (-1.443, -6.375e-07, 1.048), (-2.184, -0.1083, 1.809), (-1.445, 0.05523, 1.052), (-2.192, -0.05523, 1.81), (-1.449, 0.1083, 1.064), (-2.195, -7.2e-07, 1.811), (-1.457, 0.1573, 1.083), (-2.192, 0.05523, 1.81), (-1.467, 0.2002, 1.108), (-2.184, 0.1083, 1.809), (-1.479, 0.2354, 1.139), (-2.171, 0.1573, 1.806), (-1.493, 0.2616, 1.174), (-2.153, 0.2002, 1.803), (-1.509, 0.2777, 1.212), (-2.131, 0.2354, 1.799), (-1.764, -5.162e-07, 0.9749), (-2.106, 0.2616, 1.794), (-1.524, 0.2831, 1.252), (-2.079, 0.2777, 1.789), (-1.54, 0.2777, 1.292), (-2.051, 0.2831, 1.784), (-2.083, -6.104e-07, 1.294), (-2.023, 0.2777, 1.778), (-1.556, 0.2616, 1.33), (-1.996, 0.2616, 1.773), (-1.57, 0.2354, 1.365), (-1.971, 0.2354, 1.769), (-1.582, 0.2002, 1.396), (-1.949, 0.2002, 1.765), (-1.592, 0.1573, 1.421), (-1.932, 0.1573, 1.761), (-1.6, 0.1083, 1.44), (-1.918, 0.1083, 1.759), (-1.604, 0.05523, 1.452), (-1.91, 0.05523, 1.757), (-1.606, -5.37e-07, 1.456), (-1.907, -8.733e-07, 1.757), (-1.604, -0.05523, 1.452), (-1.91, -0.05523, 1.757), (-1.6, -0.1083, 1.44), (-1.918, -0.1083, 1.759), (-1.592, -0.1573, 1.421), (-1.932, -0.1573, 1.761), (-1.582, -0.2002, 1.396), (-1.949, -0.2002, 1.765), (-1.57, -0.2354, 1.365), (-1.971, -0.2354, 1.769), (-1.556, -0.2616, 1.33), (-1.996, -0.2616, 1.773), (-1.54, -0.2777, 1.292), (-2.023, -0.2777, 1.778), (-1.524, -0.2831, 1.252), (-1.292, -0.2777, 0.6709), (-1.271, -0.2616, 0.6426), (-1.251, -0.2354, 0.6166), (-1.234, -0.2002, 0.5937), (-1.219, -0.1573, 0.5749), (-1.209, -0.1083, 0.561), (-1.202, -0.05523, 0.5524), (-1.2, -5.248e-07, 0.5495), (-1.202, 0.05523, 0.5524), (-1.209, 0.1083, 0.561), (-1.219, 0.1573, 0.5749), (-1.234, 0.2002, 0.5937), (-1.251, 0.2354, 0.6166), (-1.271, 0.2616, 0.6426), (-1.292, 0.2777, 0.6709), (-1.492, -3.531e-07, 0.311), (-1.315, 0.2831, 0.7003), (-1.337, 0.2777, 0.7298), (-1.358, 0.2616, 0.7581), (-1.378, 0.2354, 0.7841), (-1.396, 0.2002, 0.807), (-1.41, 0.1573, 0.8258), (-1.42, 0.1083, 0.8397), (-1.427, 0.05523, 0.8483), (-1.429, -4.17e-07, 0.8512), (-1.427, -0.05523, 0.8483), (-1.42, -0.1083, 0.8397), (-1.41, -0.1573, 0.8258), (-1.396, -0.2002, 0.807), (-1.378, -0.2354, 0.7841), (-1.358, -0.2616, 0.7581), (-1.337, -0.2777, 0.7298), (-1.315, -0.2831, 0.7003), (-2.451, -0.2777, 1.602), (-2.431, -0.2616, 1.632), (-2.412, -0.2354, 1.66), (-2.395, -0.2002, 1.684), (-2.382, -0.1573, 1.704), (-2.372, -0.1083, 1.719), (-2.365, -0.05523, 1.728), (-2.363, -1.034e-06, 1.732), (-2.365, 0.05523, 1.728), (-2.372, 0.1083, 1.719), (-2.382, 0.1573, 1.704), (-2.395, 0.2002, 1.684), (-2.412, 0.2354, 1.66), (-2.431, 0.2616, 1.632), (-2.451, 0.2777, 1.602), (-2.283, -6.774e-07, 1.198), (-2.473, 0.2831, 1.57), (-2.494, 0.2777, 1.538), (-2.514, 0.2616, 1.508), (-2.533, 0.2354, 1.48), (-2.55, 0.2002, 1.456), (-2.563, 0.1573, 1.436), (-2.573, 0.1083, 1.421), (-2.58, 0.05523, 1.412), (-2.582, -7.645e-07, 1.408), (-2.58, -0.05523, 1.412), (-2.573, -0.1083, 1.421), (-2.563, -0.1573, 1.436), (-2.55, -0.2002, 1.456), (-2.533, -0.2354, 1.48), (-2.514, -0.2616, 1.508), (-2.494, -0.2777, 1.538), (-2.473, -0.2831, 1.57), (-2.869, -0.2777, 1.174), (-2.845, -0.2616, 1.195), (-2.823, -0.2354, 1.215), (-2.803, -0.2002, 1.232), (-2.787, -0.1573, 1.247), (-2.776, -0.1083, 1.257), (-2.768, -0.05523, 1.264), (-2.766, -1.099e-06, 1.266), (-2.768, 0.05523, 1.264), (-2.776, 0.1083, 1.257), (-2.787, 0.1573, 1.247), (-2.803, 0.2002, 1.232), (-2.823, 0.2354, 1.215), (-2.845, 0.2616, 1.195), (-2.869, 0.2777, 1.174), (-2.76, -7.607e-07, 0.7151), (-2.894, 0.2831, 1.152), (-2.919, 0.2777, 1.13), (-2.943, 0.2616, 1.108), (-2.966, 0.2354, 1.089), (-2.985, 0.2002, 1.071), (-3.001, 0.1573, 1.057), (-3.013, 0.1083, 1.047), (-3.02, 0.05523, 1.04), (-3.023, -8.654e-07, 1.038), (-3.02, -0.05523, 1.04), (-3.013, -0.1083, 1.047), (-3.001, -0.1573, 1.057), (-2.985, -0.2002, 1.071), (-2.966, -0.2354, 1.089), (-2.943, -0.2616, 1.108), (-2.919, -0.2777, 1.13), (-2.894, -0.2831, 1.152), (-3.346, -0.2777, 0.604), (-3.321, -0.2616, 0.6253), (-3.299, -0.2354, 0.645), (-3.28, -0.2002, 0.6623), (-3.264, -0.1573, 0.6764), (-3.252, -0.1083, 0.6869), (-3.245, -0.05523, 0.6934), (-3.242, -1.095e-06, 0.6956), (-3.245, 0.05523, 0.6934), (-3.252, 0.1083, 0.6869), (-3.264, 0.1573, 0.6764), (-3.28, 0.2002, 0.6623), (-3.299, 0.2354, 0.645), (-3.321, 0.2616, 0.6253), (-3.346, 0.2777, 0.604), (-3.237, -7.565e-07, 0.145), (-3.371, 0.2831, 0.5818), (-3.396, 0.2777, 0.5595), (-3.42, 0.2616, 0.5382), (-3.442, 0.2354, 0.5185), (-3.461, 0.2002, 0.5013), (-3.477, 0.1573, 0.4871), (-3.489, 0.1083, 0.4766), (-3.496, 0.05523, 0.4701), (-3.499, -8.612e-07, 0.4679), (-3.496, -0.05523, 0.4701), (-3.489, -0.1083, 0.4766), (-3.477, -0.1573, 0.4871), (-3.461, -0.2002, 0.5013), (-3.442, -0.2354, 0.5185), (-3.42, -0.2616, 0.5382), (-3.396, -0.2777, 0.5595), (-3.371, -0.2831, 0.5818)], [], [(5, 1, 13, 15), (5, 6, 2, 1), (6, 7, 11, 10), (7, 4, 0, 3), (0, 1, 2, 3), (7, 6, 5, 4), (10, 11, 9, 8), (2, 6, 10, 8), (3, 2, 8, 9), (7, 3, 9, 11), (15, 13, 17, 19), (4, 5, 15, 14), (0, 4, 14, 12), (1, 0, 12, 13), (17, 16, 20, 21), (14, 15, 19, 18), (12, 14, 18, 16), (13, 12, 16, 17), (22, 23, 27, 26), (19, 17, 21, 23), (18, 19, 23, 22), (16, 18, 22, 20), (25, 24, 28, 29), (20, 22, 26, 24), (21, 20, 24, 25), (23, 21, 25, 27), (30, 31, 29, 28), (27, 25, 29, 31), (26, 27, 31, 30), (24, 26, 30, 28), (94, 67, 96), (34, 67, 36), (102, 113, 101), (101, 113, 100), (103, 113, 102), (104, 113, 103), (92, 67, 94), (105, 113, 104), (106, 113, 105), (90, 67, 92), (107, 113, 106), (108, 113, 107), (88, 67, 90), (109, 113, 108), (110, 113, 109), (86, 67, 88), (111, 113, 110), (112, 113, 111), (84, 67, 86), (114, 113, 112), (115, 113, 114), (82, 67, 84), (116, 113, 115), (117, 113, 116), (80, 67, 82), (118, 113, 117), (119, 113, 118), (78, 67, 80), (120, 113, 119), (121, 113, 120), (76, 67, 78), (122, 113, 121), (123, 113, 122), (74, 67, 76), (124, 113, 123), (125, 113, 124), (72, 67, 74), (126, 113, 125), (127, 113, 126), (70, 67, 72), (128, 113, 127), (98, 113, 130), (68, 67, 70), (129, 113, 128), (130, 129, 128, 127, 126, 125, 124, 123, 122, 121, 120, 119, 118, 117, 116, 115, 114, 112, 111, 110, 109, 108, 107, 106, 105, 104, 103, 102, 101, 100, 99, 98), (66, 67, 68), (97, 95, 93, 91, 89, 87, 85, 83, 81, 79, 77, 75, 73, 71, 69, 65, 63, 59, 57, 55, 53, 51, 49, 47, 45, 43, 41, 39, 37, 35, 33, 32), (95, 61, 93), (64, 67, 66), (32, 61, 97), (93, 61, 91), (62, 67, 64), (91, 61, 89), (89, 61, 87), (60, 67, 62), (87, 61, 85), (85, 61, 83), (58, 67, 60), (83, 61, 81), (81, 61, 79), (56, 67, 58), (79, 61, 77), (77, 61, 75), (54, 67, 56), (75, 61, 73), (73, 61, 71), (52, 67, 54), (71, 61, 69), (69, 61, 65), (50, 67, 52), (65, 61, 63), (63, 61, 59), (48, 67, 50), (59, 61, 57), (57, 61, 55), (46, 67, 48), (55, 61, 53), (53, 61, 51), (44, 67, 46), (51, 61, 49), (49, 61, 47), (42, 67, 44), (47, 61, 45), (45, 61, 43), (40, 67, 42), (43, 61, 41), (41, 61, 39), (38, 67, 40), (39, 61, 37), (37, 61, 35), (35, 61, 33), (97, 61, 95), (33, 61, 32), (96, 67, 34), (36, 67, 38), (34, 36, 38, 40, 42, 44, 46, 48, 50, 52, 54, 56, 58, 60, 62, 64, 66, 68, 70, 72, 74, 76, 78, 80, 82, 84, 86, 88, 90, 92, 94, 96), (100, 113, 99), (130, 113, 129), (99, 113, 98), (135, 146, 134), (134, 146, 133), (136, 146, 135), (137, 146, 136), (138, 146, 137), (139, 146, 138), (140, 146, 139), (141, 146, 140), (142, 146, 141), (143, 146, 142), (144, 146, 143), (145, 146, 144), (147, 146, 145), (148, 146, 147), (149, 146, 148), (150, 146, 149), (151, 146, 150), (152, 146, 151), (153, 146, 152), (154, 146, 153), (155, 146, 154), (156, 146, 155), (157, 146, 156), (158, 146, 157), (159, 146, 158), (160, 146, 159), (161, 146, 160), (131, 146, 163), (162, 146, 161), (163, 162, 161, 160, 159, 158, 157, 156, 155, 154, 153, 152, 151, 150, 149, 148, 147, 145, 144, 143, 142, 141, 140, 139, 138, 137, 136, 135, 134, 133, 132, 131), (133, 146, 132), (163, 146, 162), (132, 146, 131), (168, 179, 167), (167, 179, 166), (169, 179, 168), (170, 179, 169), (171, 179, 170), (172, 179, 171), (173, 179, 172), (174, 179, 173), (175, 179, 174), (176, 179, 175), (177, 179, 176), (178, 179, 177), (180, 179, 178), (181, 179, 180), (182, 179, 181), (183, 179, 182), (184, 179, 183), (185, 179, 184), (186, 179, 185), (187, 179, 186), (188, 179, 187), (189, 179, 188), (190, 179, 189), (191, 179, 190), (192, 179, 191), (193, 179, 192), (194, 179, 193), (164, 179, 196), (195, 179, 194), (196, 195, 194, 193, 192, 191, 190, 189, 188, 187, 186, 185, 184, 183, 182, 181, 180, 178, 177, 176, 175, 174, 173, 172, 171, 170, 169, 168, 167, 166, 165, 164), (166, 179, 165), (196, 179, 195), (165, 179, 164), (201, 212, 200), (200, 212, 199), (202, 212, 201), (203, 212, 202), (204, 212, 203), (205, 212, 204), (206, 212, 205), (207, 212, 206), (208, 212, 207), (209, 212, 208), (210, 212, 209), (211, 212, 210), (213, 212, 211), (214, 212, 213), (215, 212, 214), (216, 212, 215), (217, 212, 216), (218, 212, 217), (219, 212, 218), (220, 212, 219), (221, 212, 220), (222, 212, 221), (223, 212, 222), (224, 212, 223), (225, 212, 224), (226, 212, 225), (227, 212, 226), (197, 212, 229), (228, 212, 227), (229, 228, 227, 226, 225, 224, 223, 222, 221, 220, 219, 218, 217, 216, 215, 214, 213, 211, 210, 209, 208, 207, 206, 205, 204, 203, 202, 201, 200, 199, 198, 197), (199, 212, 198), (229, 212, 228), (198, 212, 197), (235, 245, 243, 231), (235, 231, 232, 236), (236, 240, 241, 237), (237, 233, 230, 234), (230, 233, 232, 231), (237, 234, 235, 236), (240, 238, 239, 241), (232, 238, 240, 236), (233, 239, 238, 232), (237, 241, 239, 233), (245, 249, 247, 243), (234, 244, 245, 235), (230, 242, 244, 234), (231, 243, 242, 230), (247, 251, 250, 246), (244, 248, 249, 245), (242, 246, 248, 244), (243, 247, 246, 242), (252, 256, 257, 253), (249, 253, 251, 247), (248, 252, 253, 249), (246, 250, 252, 248), (255, 259, 258, 254), (250, 254, 256, 252), (251, 255, 254, 250), (253, 257, 255, 251), (260, 258, 259, 261), (257, 261, 259, 255), (256, 260, 261, 257), (254, 258, 260, 256), (324, 326, 297), (264, 266, 297), (332, 331, 343), (331, 330, 343), (333, 332, 343), (334, 333, 343), (322, 324, 297), (335, 334, 343), (336, 335, 343), (320, 322, 297), (337, 336, 343), (338, 337, 343), (318, 320, 297), (339, 338, 343), (340, 339, 343), (316, 318, 297), (341, 340, 343), (342, 341, 343), (314, 316, 297), (344, 342, 343), (345, 344, 343), (312, 314, 297), (346, 345, 343), (347, 346, 343), (310, 312, 297), (348, 347, 343), (349, 348, 343), (308, 310, 297), (350, 349, 343), (351, 350, 343), (306, 308, 297), (352, 351, 343), (353, 352, 343), (304, 306, 297), (354, 353, 343), (355, 354, 343), (302, 304, 297), (356, 355, 343), (357, 356, 343), (300, 302, 297), (358, 357, 343), (328, 360, 343), (298, 300, 297), (359, 358, 343), (360, 328, 329, 330, 331, 332, 333, 334, 335, 336, 337, 338, 339, 340, 341, 342, 344, 345, 346, 347, 348, 349, 350, 351, 352, 353, 354, 355, 356, 357, 358, 359), (296, 298, 297), (327, 262, 263, 265, 267, 269, 271, 273, 275, 277, 279, 281, 283, 285, 287, 289, 293, 295, 299, 301, 303, 305, 307, 309, 311, 313, 315, 317, 319, 321, 323, 325), (325, 323, 291), (294, 296, 297), (262, 327, 291), (323, 321, 291), (292, 294, 297), (321, 319, 291), (319, 317, 291), (290, 292, 297), (317, 315, 291), (315, 313, 291), (288, 290, 297), (313, 311, 291), (311, 309, 291), (286, 288, 297), (309, 307, 291), (307, 305, 291), (284, 286, 297), (305, 303, 291), (303, 301, 291), (282, 284, 297), (301, 299, 291), (299, 295, 291), (280, 282, 297), (295, 293, 291), (293, 289, 291), (278, 280, 297), (289, 287, 291), (287, 285, 291), (276, 278, 297), (285, 283, 291), (283, 281, 291), (274, 276, 297), (281, 279, 291), (279, 277, 291), (272, 274, 297), (277, 275, 291), (275, 273, 291), (270, 272, 297), (273, 271, 291), (271, 269, 291), (268, 270, 297), (269, 267, 291), (267, 265, 291), (265, 263, 291), (327, 325, 291), (263, 262, 291), (326, 264, 297), (266, 268, 297), (264, 326, 324, 322, 320, 318, 316, 314, 312, 310, 308, 306, 304, 302, 300, 298, 296, 294, 292, 290, 288, 286, 284, 282, 280, 278, 276, 274, 272, 270, 268, 266), (330, 329, 343), (360, 359, 343), (329, 328, 343), (365, 364, 376), (364, 363, 376), (366, 365, 376), (367, 366, 376), (368, 367, 376), (369, 368, 376), (370, 369, 376), (371, 370, 376), (372, 371, 376), (373, 372, 376), (374, 373, 376), (375, 374, 376), (377, 375, 376), (378, 377, 376), (379, 378, 376), (380, 379, 376), (381, 380, 376), (382, 381, 376), (383, 382, 376), (384, 383, 376), (385, 384, 376), (386, 385, 376), (387, 386, 376), (388, 387, 376), (389, 388, 376), (390, 389, 376), (391, 390, 376), (361, 393, 376), (392, 391, 376), (393, 361, 362, 363, 364, 365, 366, 367, 368, 369, 370, 371, 372, 373, 374, 375, 377, 378, 379, 380, 381, 382, 383, 384, 385, 386, 387, 388, 389, 390, 391, 392), (363, 362, 376), (393, 392, 376), (362, 361, 376), (398, 397, 409), (397, 396, 409), (399, 398, 409), (400, 399, 409), (401, 400, 409), (402, 401, 409), (403, 402, 409), (404, 403, 409), (405, 404, 409), (406, 405, 409), (407, 406, 409), (408, 407, 409), (410, 408, 409), (411, 410, 409), (412, 411, 409), (413, 412, 409), (414, 413, 409), (415, 414, 409), (416, 415, 409), (417, 416, 409), (418, 417, 409), (419, 418, 409), (420, 419, 409), (421, 420, 409), (422, 421, 409), (423, 422, 409), (424, 423, 409), (394, 426, 409), (425, 424, 409), (426, 394, 395, 396, 397, 398, 399, 400, 401, 402, 403, 404, 405, 406, 407, 408, 410, 411, 412, 413, 414, 415, 416, 417, 418, 419, 420, 421, 422, 423, 424, 425), (396, 395, 409), (426, 425, 409), (395, 394, 409), (431, 430, 442), (430, 429, 442), (432, 431, 442), (433, 432, 442), (434, 433, 442), (435, 434, 442), (436, 435, 442), (437, 436, 442), (438, 437, 442), (439, 438, 442), (440, 439, 442), (441, 440, 442), (443, 441, 442), (444, 443, 442), (445, 444, 442), (446, 445, 442), (447, 446, 442), (448, 447, 442), (449, 448, 442), (450, 449, 442), (451, 450, 442), (452, 451, 442), (453, 452, 442), (454, 453, 442), (455, 454, 442), (456, 455, 442), (457, 456, 442), (427, 459, 442), (458, 457, 442), (459, 427, 428, 429, 430, 431, 432, 433, 434, 435, 436, 437, 438, 439, 440, 441, 443, 444, 445, 446, 447, 448, 449, 450, 451, 452, 453, 454, 455, 456, 457, 458), (429, 428, 442), (459, 458, 442), (428, 427, 442)])
me_cube_001.materials.append(mat_material_001)
me_cube_001.use_remesh_preserve_volume = False
me_cube_001.use_remesh_preserve_attributes = False
me_cube_001.use_mirror_vertex_groups = False
me_cube_001.update()
me_cube = bpy.data.meshes.new('Cube')
me_cube.from_pydata([(1.439, 1.0, -0.7952), (1.439, -1.0, -0.7952), (-0.532, -1.0, -1.0), (-0.532, 1.0, -1.0), (1.556, 1.0, 0.766), (1.556, -1.0, 0.766), (-1.535, -1.0, 1.0), (-1.535, 1.0, 1.0), (1.439, -5.96e-08, -0.7952), (0.7898, 1.0, -1.0), (1.79, 1.0, 0.0), (0.7898, -1.0, -1.0), (1.79, -1.0, 0.0), (-0.532, 2.98e-07, -1.0), (-0.7367, -1.0, 0.0), (-0.7367, 1.0, 0.0), (1.556, -5.364e-07, 0.766), (0.7898, 1.0, 1.0), (0.7898, -1.0, 1.0), (-1.535, 1.788e-07, 1.0), (0.7898, 1.192e-07, -1.0), (0.7898, -1.788e-07, 1.0), (1.79, -2.98e-07, 0.0), (0.7898, -1.0, 0.0), (-0.7367, 2.384e-07, 0.0), (0.7898, 1.0, 0.0), (-0.3137, -1.156, -0.4374), (-0.3137, 1.156, -0.4374), (1.288, 1.156, -0.4374), (1.288, -1.156, -0.4374), (-0.3137, -1.156, 0.4374), (-0.3137, 1.156, 0.4374), (1.288, 1.156, 0.4374), (1.288, -1.156, 0.4374), (-5.313, 0.607, -0.6322), (-5.31, -0.5573, -0.6322), (-4.627, 0.5043, -5.54e-09), (-0.2261, 0.5043, 5.457e-08), (-4.627, 0.4946, -0.09838), (-0.2261, 0.4946, -0.09838), (-4.627, 0.4659, -0.193), (-0.2261, 0.4659, -0.193), (-4.627, 0.4193, -0.2802), (-0.2261, 0.4193, -0.2802), (-4.627, 0.3566, -0.3566), (-0.2261, 0.3566, -0.3566), (-4.627, 0.2802, -0.4193), (-0.2261, 0.2802, -0.4193), (-4.627, 0.193, -0.4659), (-0.2261, 0.193, -0.4659), (-4.627, 0.09838, -0.4946), (-0.2261, 0.09838, -0.4946), (-4.627, 1.96e-07, -0.5043), (-0.2261, 1.96e-07, -0.5043), (-4.627, -0.09838, -0.4946), (-0.2261, -0.09838, -0.4946), (-4.627, -0.193, -0.4659), (-0.2261, -0.193, -0.4659), (-4.627, -0.2802, -0.4193), (-0.2261, -0.2802, -0.4193), (-4.627, -0.3566, -0.3566), (-0.2261, -0.3566, -0.3566), (-4.627, -0.4193, -0.2802), (-0.2261, -0.4193, -0.2802), (-4.627, -0.4659, -0.193), (-0.2261, -0.4659, -0.193), (-4.627, -0.4946, -0.09838), (-0.2261, -0.4946, -0.09838), (-4.627, -0.5043, 1.748e-07), (-0.2261, -0.5043, 2.349e-07), (-4.627, -0.4946, 0.09838), (-0.2261, -0.4946, 0.09838), (-4.627, -0.4659, 0.193), (-0.2261, -0.4659, 0.193), (-4.627, -0.4193, 0.2802), (-0.2261, -0.4193, 0.2802), (-4.627, -0.3566, 0.3566), (-0.2261, -0.3566, 0.3566), (-4.627, -0.2802, 0.4193), (-0.2261, -0.2802, 0.4193), (-4.627, -0.193, 0.4659), (-0.2261, -0.193, 0.4659), (-4.627, -0.09838, 0.4946), (-0.2261, -0.09838, 0.4946), (-4.627, 6.448e-07, 0.5043), (-0.2261, 6.448e-07, 0.5043), (-4.627, 0.09838, 0.4946), (-0.2261, 0.09838, 0.4946), (-4.627, 0.193, 0.4659), (-0.2261, 0.193, 0.4659), (-4.627, 0.2802, 0.4193), (-0.2261, 0.2802, 0.4193), (-4.627, 0.3566, 0.3566), (-0.2261, 0.3566, 0.3566), (-4.627, 0.4193, 0.2802), (-0.2261, 0.4193, 0.2802), (-4.627, 0.4659, 0.193), (-0.2261, 0.4659, 0.193), (-4.627, 0.4946, 0.09838), (-0.2261, 0.4946, 0.09838), (-2.522, 1.0, -0.8215), (-2.522, -1.0, -0.8215), (-5.31, -0.5573, 0.6322), (-5.313, 0.607, 0.6322), (-2.571, 1.0, 0.8052), (-2.571, -1.0, 0.8052), (-3.571, -1.0, -1.0), (-3.571, -1.0, 1.0), (-2.522, 0.0, -0.8215), (-2.295, -1.0, 0.0), (-2.571, 0.0, 0.8052), (-3.571, 1.0, -1.0), (-2.295, 1.0, 0.0), (-3.571, 1.0, 1.0), (-5.382, 0.0, -0.6322), (-5.313, 0.607, 0.0), (-5.382, 0.0, 0.6322), (-5.31, -0.5573, 0.0), (-3.571, 0.0, 1.0), (-3.571, 0.0, -1.0), (-3.571, -1.0, 0.0), (-2.295, 0.0, 0.0), (-3.571, 1.0, 0.0), (-7.236, -0.1984, 0.0), (-6.648, 0.0, 0.7982), (-7.232, 0.2071, 0.0), (-6.648, 0.0, -0.485), (-6.7, 0.3149, 0.4552), (-6.702, -0.2948, 0.4552), (-6.699, -0.3071, -0.485), (-6.696, 0.3272, -0.485), (-7.135, 0.0, 0.0), (-6.005, 0.4671, -0.5586), (-6.273, 0.4071, 0.0), (-6.964, 0.2672, -0.2425), (-6.966, 0.261, 0.2425), (-5.313, 0.607, 0.3161), (-6.007, 0.461, 0.5586), (-5.313, 0.607, -0.3161), (-6.14, 0.434, 0.2793), (-6.139, 0.4371, -0.2793), (-6.004, -0.4322, -0.5586), (-6.968, -0.2527, -0.2425), (-5.31, -0.5573, -0.3161), (-6.969, -0.2466, 0.2425), (-6.006, -0.426, 0.5586), (-6.273, -0.3779, 0.0), (-5.31, -0.5573, 0.3161), (-6.139, -0.405, -0.2793), (-6.14, -0.4019, 0.2793), (-0.6404, 1.0, 1.0), (-0.6404, -1.0, 1.0), (-1.535, 0.5, 1.0), (-1.535, -0.5, 1.0), (0.7898, -0.5, 1.0), (0.7898, 0.5, 1.0), (-0.6404, 0.0, 1.0), (-0.6404, -0.5, 1.0), (-0.6404, 0.5, 1.0), (0.5606, 0.5694, 2.509), (0.5606, -0.5694, 2.509), (0.5606, -1.416e-07, 2.509), (0.01138, 0.5694, 2.509), (0.01138, -0.5694, 2.509), (0.5606, -0.2847, 2.509), (0.5606, 0.2847, 2.509), (0.01138, -3.978e-08, 2.509), (0.01138, -0.2847, 2.509), (0.01138, 0.2847, 2.509), (0.3011, 0.4857, 1.786), (0.3011, 0.4857, 4.166), (0.353, 0.4768, 1.786), (0.353, 0.4768, 4.166), (0.403, 0.4506, 1.786), (0.403, 0.4506, 4.166), (0.449, 0.408, 1.786), (0.449, 0.408, 4.166), (0.4893, 0.3507, 1.786), (0.4893, 0.3507, 4.166), (0.5224, 0.2809, 1.786), (0.5224, 0.2809, 4.166), (0.547, 0.2012, 1.786), (0.547, 0.2012, 4.166), (0.5622, 0.1148, 1.786), (0.5622, 0.1148, 4.166), (0.5673, 0.02487, 1.786), (0.5673, 0.02487, 4.166), (0.5622, -0.06503, 1.786), (0.5622, -0.06503, 4.166), (0.547, -0.1515, 1.786), (0.547, -0.1515, 4.166), (0.5224, -0.2312, 1.786), (0.5224, -0.2312, 4.166), (0.4893, -0.301, 1.786), (0.4893, -0.301, 4.166), (0.449, -0.3583, 1.786), (0.449, -0.3583, 4.166), (0.403, -0.4009, 1.786), (0.403, -0.4009, 4.166), (0.353, -0.4271, 1.786), (0.353, -0.4271, 4.166), (0.3011, -0.436, 1.786), (0.3011, -0.436, 4.166), (0.2492, -0.4271, 1.786), (0.2492, -0.4271, 4.166), (0.1992, -0.4009, 1.786), (0.1992, -0.4009, 4.166), (0.1532, -0.3583, 1.786), (0.1532, -0.3583, 4.166), (0.1129, -0.301, 1.786), (0.1129, -0.301, 4.166), (0.07975, -0.2312, 1.786), (0.07975, -0.2312, 4.166), (0.05515, -0.1515, 1.786), (0.05515, -0.1515, 4.166), (0.04, -0.06503, 1.786), (0.04, -0.06503, 4.166), (0.03489, 0.02487, 1.786), (0.03489, 0.02487, 4.166), (0.04, 0.1148, 1.786), (0.04, 0.1148, 4.166), (0.05515, 0.2012, 1.786), (0.05515, 0.2012, 4.166), (0.07975, 0.2809, 1.786), (0.07975, 0.2809, 4.166), (0.1129, 0.3507, 1.786), (0.1129, 0.3507, 4.166), (0.1532, 0.408, 1.786), (0.1532, 0.408, 4.166), (0.1992, 0.4506, 1.786), (0.1992, 0.4506, 4.166), (0.2492, 0.4768, 1.786), (0.2492, 0.4768, 4.166)], [], [(20, 11, 2, 13), (157, 153, 6, 151), (22, 16, 5, 12), (23, 18, 151, 6, 14), (24, 19, 152, 7, 15), (25, 9, 3, 15), (9, 20, 13, 3), (0, 8, 20, 9), (8, 1, 11, 20), (16, 21, 154, 18, 5), (4, 17, 155, 21, 16), (158, 152, 19, 156), (8, 22, 12, 1), (0, 10, 22, 8), (10, 4, 16, 22), (11, 23, 14, 2), (1, 12, 23, 11), (12, 5, 18, 23), (13, 24, 15, 3), (2, 14, 24, 13), (14, 6, 153, 19, 24), (17, 25, 15, 7, 150), (4, 10, 25, 17), (10, 0, 9, 25), (30, 31, 27, 26), (31, 32, 28, 27), (32, 33, 29, 28), (33, 30, 26, 29), (26, 27, 28, 29), (33, 32, 31, 30), (124, 127, 135, 125, 131), (36, 37, 39, 38), (131, 125, 134, 130, 126), (38, 39, 41, 40), (139, 133, 125, 135), (40, 41, 43, 42), (128, 124, 131, 123, 144), (42, 43, 45, 44), (123, 131, 126, 129, 142), (44, 45, 47, 46), (34, 114, 126, 130, 132), (46, 47, 49, 48), (114, 35, 141, 129, 126), (48, 49, 51, 50), (140, 132, 130, 134), (50, 51, 53, 52), (116, 103, 137, 127, 124), (52, 53, 55, 54), (113, 104, 112, 122), (54, 55, 57, 56), (103, 113, 122, 115, 136), (56, 57, 59, 58), (115, 122, 111, 34, 138), (58, 59, 61, 60), (110, 105, 109, 121), (60, 61, 63, 62), (104, 110, 121, 112), (62, 63, 65, 64), (112, 121, 108, 100), (64, 65, 67, 66), (107, 102, 147, 117, 120), (66, 67, 69, 68), (105, 107, 120, 109), (68, 69, 71, 70), (109, 120, 106, 101), (70, 71, 73, 72), (114, 34, 111, 119), (72, 73, 75, 74), (35, 114, 119, 106), (74, 75, 77, 76), (106, 119, 108, 101), (76, 77, 79, 78), (110, 104, 113, 118), (78, 79, 81, 80), (105, 110, 118, 107), (80, 81, 83, 82), (107, 118, 116, 102), (82, 83, 85, 84), (118, 113, 103, 116), (84, 85, 87, 86), (119, 111, 100, 108), (86, 87, 89, 88), (120, 117, 143, 35, 106), (88, 89, 91, 90), (121, 109, 101, 108), (90, 91, 93, 92), (122, 112, 100, 111), (92, 93, 95, 94), (148, 146, 123, 142), (149, 145, 128, 144), (94, 95, 97, 96), (39, 37, 99, 97, 95, 93, 91, 89, 87, 85, 83, 81, 79, 77, 75, 73, 71, 69, 67, 65, 63, 61, 59, 57, 55, 53, 51, 49, 47, 45, 43, 41), (98, 99, 37, 36), (96, 97, 99, 98), (102, 116, 124, 128, 145), (36, 38, 40, 42, 44, 46, 48, 50, 52, 54, 56, 58, 60, 62, 64, 66, 68, 70, 72, 74, 76, 78, 80, 82, 84, 86, 88, 90, 92, 94, 96, 98), (137, 139, 135, 127), (103, 136, 139, 137), (136, 115, 133, 139), (133, 140, 134, 125), (115, 138, 140, 133), (138, 34, 132, 140), (141, 148, 142, 129), (35, 143, 148, 141), (143, 117, 146, 148), (146, 149, 144, 123), (117, 147, 149, 146), (147, 102, 145, 149), (21, 155, 165, 161), (154, 21, 161, 164), (156, 19, 153, 157), (17, 150, 162, 159), (155, 17, 159, 165), (150, 7, 152, 158), (164, 167, 163, 160), (161, 166, 167, 164), (165, 168, 166, 161), (159, 162, 168, 165), (156, 157, 167, 166), (18, 154, 164, 160), (150, 158, 168, 162), (157, 151, 163, 167), (158, 156, 166, 168), (151, 18, 160, 163), (169, 170, 172, 171), (171, 172, 174, 173), (173, 174, 176, 175), (175, 176, 178, 177), (177, 178, 180, 179), (179, 180, 182, 181), (181, 182, 184, 183), (183, 184, 186, 185), (185, 186, 188, 187), (187, 188, 190, 189), (189, 190, 192, 191), (191, 192, 194, 193), (193, 194, 196, 195), (195, 196, 198, 197), (197, 198, 200, 199), (199, 200, 202, 201), (201, 202, 204, 203), (203, 204, 206, 205), (205, 206, 208, 207), (207, 208, 210, 209), (209, 210, 212, 211), (211, 212, 214, 213), (213, 214, 216, 215), (215, 216, 218, 217), (217, 218, 220, 219), (219, 220, 222, 221), (221, 222, 224, 223), (223, 224, 226, 225), (225, 226, 228, 227), (227, 228, 230, 229), (172, 170, 232, 230, 228, 226, 224, 222, 220, 218, 216, 214, 212, 210, 208, 206, 204, 202, 200, 198, 196, 194, 192, 190, 188, 186, 184, 182, 180, 178, 176, 174), (231, 232, 170, 169), (229, 230, 232, 231), (169, 171, 173, 175, 177, 179, 181, 183, 185, 187, 189, 191, 193, 195, 197, 199, 201, 203, 205, 207, 209, 211, 213, 215, 217, 219, 221, 223, 225, 227, 229, 231)])
me_cube.materials.append(mat_material)
me_cube.use_remesh_preserve_volume = False
me_cube.use_remesh_preserve_attributes = False
me_cube.use_mirror_vertex_groups = False
me_cube.update()

# ---- objects
ob_cylinder = bpy.data.objects.new('Cylinder', me_cylinder)
ob_cube_002 = bpy.data.objects.new('Cube.002', me_cube_002)
ob_cube_001 = bpy.data.objects.new('Cube.001', me_cube_001)
ob_hemi = bpy.data.objects.new('Hemi', light_hemi)
ob_cube = bpy.data.objects.new('Cube', me_cube)
ob_camera = bpy.data.objects.new('Camera', cam_camera)

# ---- transforms, parenting, visibility, modifiers, constraints
ob_cylinder.location = (0.6375, -0.7593, -0.01959)
ob_cylinder.rotation_euler = (-0.0, 1.571, 0.0)
ob_cylinder.scale = (0.1023, 0.1023, 0.1023)
ob_cylinder.lineart.crease_threshold = 0.0
ob_cube_002.location = (-2.37, -0.7488, -0.02475)
ob_cube_002.rotation_euler = (0.0, -0.0, 0.7854)
ob_cube_002.scale = (-0.2859, -0.2859, 0.1615)
ob_cube_002.lineart.crease_threshold = 0.0
ob_cube_001.location = (-4.308, -0.7593, 0.00674)
ob_cube_001.rotation_euler = (8.661e-08, -0.0, 3.142)
ob_cube_001.scale = (0.4753, 0.2431, 0.2795)
ob_cube_001.lineart.crease_threshold = 0.0
ob_hemi.location = (-4.285, -0.8724, 7.433)
ob_hemi.rotation_euler = (-0.1829, -0.1428, 0.2462)
ob_hemi.scale = (0.2716, 0.2716, 0.2716)
ob_hemi.lineart.crease_threshold = 0.0
ob_cube.location = (-0.1451, -0.7593, -0.02475)
ob_cube.scale = (0.4189, 0.4189, 0.4189)
ob_cube.lock_rotations_4d = False
ob_cube.empty_display_type = 'ARROWS'
ob_cube.lineart.crease_threshold = 0.0
ob_camera.location = (-4.547, -6.07, 3.418)
ob_camera.rotation_euler = (1.109, 0.01082, -0.4643)
ob_camera.scale = (0.5878, 0.5878, 0.5878)
ob_camera.lock_rotations_4d = False
ob_camera.empty_display_type = 'ARROWS'
ob_camera.color = (0.0, 0.0, 0.0, 0.0)
ob_camera.display_type = 'WIRE'
ob_camera.lineart.crease_threshold = 0.0

# ---- collection membership
col_collection_1.objects.link(ob_cylinder)
col_collection_1.objects.link(ob_cube_002)
col_collection_1.objects.link(ob_cube_001)
col_collection_1.objects.link(ob_hemi)
col_collection_1.objects.link(ob_cube)
col_collection_1.objects.link(ob_camera)

# ---- scene / render settings (as saved in the file)
scene.camera = ob_camera
scene.frame_start = 2; scene.frame_end = 250; scene.frame_set(0)
scene.render.engine = 'BLENDER_EEVEE_NEXT'
scene.render.resolution_percentage = 50
scene.render.dither_intensity = 0.0
scene.cycles.use_denoising = False
scene.cycles.samples = 10
scene.cycles.sampling_pattern = 'TABULATED_SOBOL'
scene.cycles.light_sampling_threshold = 0.0
scene.cycles.use_adaptive_sampling = False
scene.cycles.use_light_tree = False
scene.cycles.blur_glossy = 0.0
scene.cycles.pixel_filter_type = 'GAUSSIAN'
scene.cycles.sample_clamp_indirect = 0.0
scene.view_settings.view_transform = 'Standard'
bpy.context.view_layer.update()
